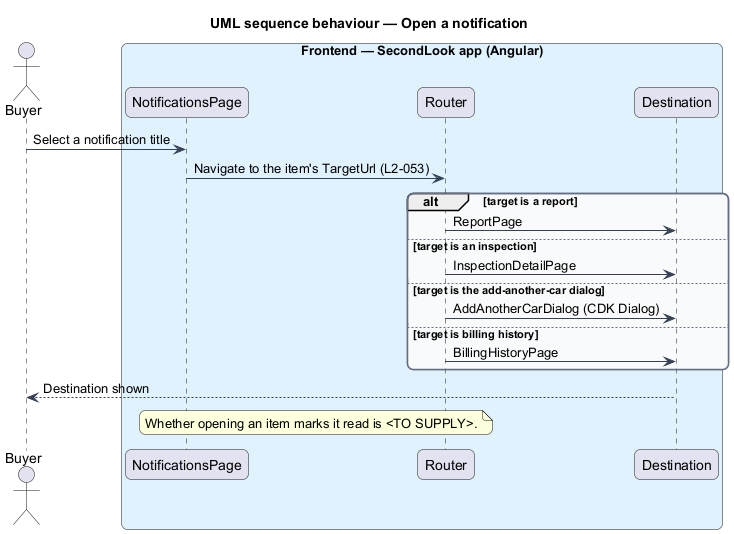

The diagram above was rendered by PlantUML. Its source (embedded in the PNG):
@startuml
title UML sequence behaviour — Open a notification
skinparam backgroundColor #FFFFFF
skinparam shadowing false
skinparam roundcorner 12
skinparam defaultFontName Arial
skinparam ArrowColor #344054
skinparam rectangle {
  BorderColor #344054
  FontColor #101828
}
skinparam package {
  BorderColor #667085
  FontColor #101828
  BackgroundColor #F9FAFB
}
actor "Buyer" as actor
box "Frontend — SecondLook app (Angular)" #E0F2FE
  participant "NotificationsPage" as page
  participant "Router" as router
  participant "Destination" as dest
end box
actor -> page : Select a notification title
page -> router : Navigate to the item's TargetUrl (L2-053)
alt target is a report
  router -> dest : ReportPage
else target is an inspection
  router -> dest : InspectionDetailPage
else target is the add-another-car dialog
  router -> dest : AddAnotherCarDialog (CDK Dialog)
else target is billing history
  router -> dest : BillingHistoryPage
end
dest --> actor : Destination shown
note over page, router
  Whether opening an item marks it read is <TO SUPPLY>.
end note
@enduml